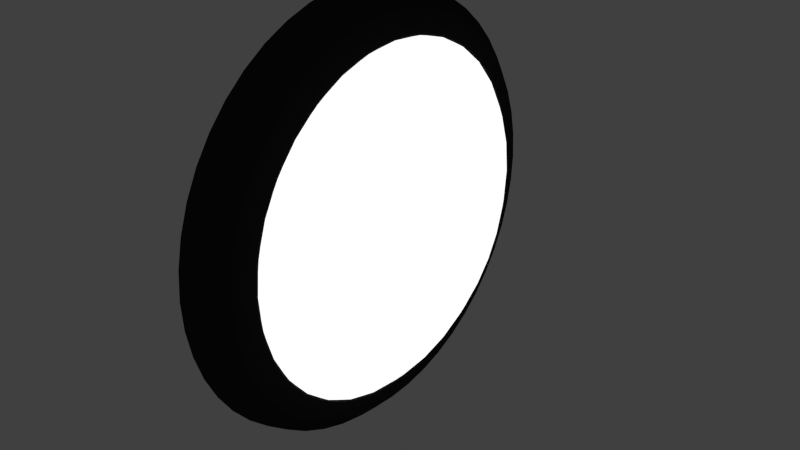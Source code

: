 # Source: wall_light.blend  (saved by Blender 2.68.0; exported with 4.5.12 LTS)
import bpy
from mathutils import Matrix  # noqa: F401  (used for matrix-valued properties, if any)

bpy.ops.wm.read_factory_settings(use_empty=True)
scene = bpy.context.scene
scene.name = 'Scene'

# ---- collections
col_collection_1 = bpy.data.collections.new('Collection 1'); scene.collection.children.link(col_collection_1)

# ---- materials (node trees are filled in below, after node groups)
mat_material_001 = bpy.data.materials.new('Material.001')
mat_material_001.alpha_threshold = 0.0
mat_material_001.roughness = 0.5
mat_material_001.line_color = (0.0, 0.0, 0.0, 1.0)
mat_material_002 = bpy.data.materials.new('Material.002')
mat_material_002.alpha_threshold = 0.0
mat_material_002.roughness = 0.5
mat_material_002.line_color = (0.0, 0.0, 0.0, 1.0)

# ---- material node trees
mat_material_001.use_nodes = True; mat_material_001.node_tree.nodes.clear()
_N = mat_material_001.node_tree.nodes; _L = mat_material_001.node_tree.links
n0 = _N.new('ShaderNodeOutputMaterial'); n0.name = 'Material Output'; n0.location = (300, 300)
n1 = _N.new('ShaderNodeBsdfDiffuse'); n1.name = 'Diffuse BSDF'; n1.location = (10, 300)
n1.inputs[0].default_value = (0.02539, 0.02539, 0.02539, 1.0)
_L.new(n1.outputs[0], n0.inputs[0])
n0.is_active_output = True
mat_material_002.use_nodes = True; mat_material_002.node_tree.nodes.clear()
_N = mat_material_002.node_tree.nodes; _L = mat_material_002.node_tree.links
n0 = _N.new('ShaderNodeOutputMaterial'); n0.name = 'Material Output'; n0.location = (300, 300)
n1 = _N.new('ShaderNodeEmission'); n1.name = 'Emission'; n1.location = (110, 300)
_L.new(n1.outputs[0], n0.inputs[0])
n0.is_active_output = True

# ---- world
world_world = bpy.data.worlds.new('World'); scene.world = world_world
world_world.use_nodes = True; world_world.node_tree.nodes.clear()
_N = world_world.node_tree.nodes; _L = world_world.node_tree.links
n0 = _N.new('ShaderNodeOutputWorld'); n0.name = 'World Output'; n0.location = (300, 300)
n1 = _N.new('ShaderNodeBackground'); n1.name = 'Background'; n1.location = (10, 300)
n1.inputs[0].default_value = (0.05088, 0.05088, 0.05088, 1.0)
_L.new(n1.outputs[0], n0.inputs[0])
n0.is_active_output = True
world_world.color = (0.05088, 0.05088, 0.05088)
world_world.use_sun_shadow = False
world_world.sun_shadow_jitter_overblur = 0.0
world_world.cycles.sampling_method = 'MANUAL'
world_world.cycles.sample_map_resolution = 256

# ---- meshes
me_torus = bpy.data.meshes.new('Torus')
me_torus.from_pydata([(-0.0001091, 0.0, 0.1122), (0.01115, 0.0, 0.07032), (0.01935, 0.0, 0.07854), (0.02235, 0.0, 0.08976), (0.01933, 0.0, 0.101), (0.01111, 0.0, 0.1092), (-0.0001082, -0.01464, 0.1112), (0.01115, -0.009177, 0.06972), (0.01935, -0.01025, 0.07787), (0.02235, -0.01171, 0.08899), (0.01933, -0.01318, 0.1001), (0.01111, -0.01425, 0.1082), (-0.0001054, -0.02903, 0.1083), (0.01115, -0.0182, 0.06792), (0.01935, -0.02032, 0.07586), (0.02235, -0.02323, 0.0867), (0.01933, -0.02613, 0.09753), (0.01111, -0.02825, 0.1055), (-0.0001008, -0.04293, 0.1036), (0.01115, -0.02691, 0.06497), (0.01936, -0.03005, 0.07256), (0.02235, -0.03434, 0.08293), (0.01934, -0.03863, 0.09329), (0.01112, -0.04178, 0.1009), (-9.453e-05, -0.05609, 0.09714), (0.01116, -0.03515, 0.0609), (0.01936, -0.03926, 0.06802), (0.02236, -0.04487, 0.07774), (0.01934, -0.05048, 0.08745), (0.01113, -0.05458, 0.09455), (-8.659e-05, -0.06829, 0.08899), (0.01116, -0.0428, 0.05579), (0.01937, -0.0478, 0.06231), (0.02236, -0.05463, 0.07121), (0.01935, -0.06146, 0.08011), (0.01113, -0.06646, 0.08662), (-7.718e-05, -0.07932, 0.07932), (0.01117, -0.04972, 0.04973), (0.01937, -0.05552, 0.05554), (0.02237, -0.06345, 0.06348), (0.01936, -0.07138, 0.0714), (0.01114, -0.07719, 0.0772), (-6.645e-05, -0.08899, 0.06829), (0.01118, -0.05578, 0.04281), (0.01938, -0.06229, 0.04782), (0.02238, -0.07119, 0.05465), (0.01937, -0.08009, 0.06148), (0.01115, -0.08661, 0.06647), (-5.457e-05, -0.09714, 0.05609), (0.01118, -0.06089, 0.03516), (0.01939, -0.068, 0.03928), (0.02239, -0.07771, 0.04489), (0.01938, -0.08743, 0.0505), (0.01116, -0.09454, 0.05459), (-4.177e-05, -0.1036, 0.04293), (0.01119, -0.06496, 0.02692), (0.0194, -0.07254, 0.03007), (0.0224, -0.08291, 0.03436), (0.01939, -0.09327, 0.03865), (0.01118, -0.1009, 0.04179), (-2.825e-05, -0.1083, 0.02903), (0.0112, -0.06791, 0.01821), (0.01941, -0.07584, 0.02034), (0.02241, -0.08668, 0.02325), (0.0194, -0.09751, 0.02615), (0.01119, -0.1054, 0.02826), (-1.425e-05, -0.1112, 0.01464), (0.01121, -0.06971, 0.009188), (0.01942, -0.07785, 0.01027), (0.02242, -0.08897, 0.01173), (0.01942, -0.1001, 0.0132), (0.0112, -0.1082, 0.01426), (-5.205e-12, -0.1122, 5.349e-09), (0.01122, -0.07031, 1.092e-05), (0.01943, -0.07852, 1.891e-05), (0.02243, -0.08974, 2.184e-05), (0.01943, -0.101, 1.892e-05), (0.01122, -0.1092, 1.093e-05), (1.425e-05, -0.1112, -0.01464), (0.01123, -0.06971, -0.009166), (0.01944, -0.07785, -0.01023), (0.02245, -0.08897, -0.01169), (0.01944, -0.1001, -0.01316), (0.01123, -0.1082, -0.01424), (2.825e-05, -0.1083, -0.02903), (0.01123, -0.06791, -0.01819), (0.01945, -0.07584, -0.0203), (0.02246, -0.08668, -0.0232), (0.01945, -0.09751, -0.02611), (0.01124, -0.1054, -0.02824), (4.177e-05, -0.1036, -0.04293), (0.01124, -0.06496, -0.02689), (0.01946, -0.07254, -0.03003), (0.02247, -0.08291, -0.03432), (0.01947, -0.09327, -0.03861), (0.01126, -0.1009, -0.04176), (5.457e-05, -0.09714, -0.05609), (0.01125, -0.06089, -0.03514), (0.01947, -0.068, -0.03924), (0.02248, -0.07771, -0.04485), (0.01948, -0.08743, -0.05046), (0.01127, -0.09454, -0.05457), (6.645e-05, -0.08899, -0.06829), (0.01126, -0.05578, -0.04279), (0.01948, -0.06229, -0.04778), (0.02249, -0.07119, -0.05461), (0.01949, -0.08009, -0.06144), (0.01128, -0.08661, -0.06644), (7.718e-05, -0.07932, -0.07932), (0.01127, -0.04972, -0.0497), (0.01948, -0.05552, -0.0555), (0.0225, -0.06345, -0.06343), (0.0195, -0.07138, -0.07137), (0.01129, -0.07719, -0.07718), (8.659e-05, -0.06829, -0.08899), (0.01127, -0.0428, -0.05577), (0.01949, -0.0478, -0.06227), (0.0225, -0.05463, -0.07117), (0.01951, -0.06146, -0.08007), (0.0113, -0.06646, -0.0866), (9.453e-05, -0.05609, -0.09714), (0.01128, -0.03515, -0.06088), (0.01949, -0.03926, -0.06798), (0.02251, -0.04487, -0.07769), (0.01951, -0.05048, -0.08741), (0.01131, -0.05458, -0.09453), (0.0001008, -0.04293, -0.1036), (0.01128, -0.02691, -0.06495), (0.0195, -0.03005, -0.07252), (0.02251, -0.03434, -0.08288), (0.01952, -0.03863, -0.09325), (0.01132, -0.04178, -0.1008), (0.0001054, -0.02903, -0.1083), (0.01128, -0.0182, -0.0679), (0.0195, -0.02032, -0.07583), (0.02252, -0.02323, -0.08666), (0.01952, -0.02613, -0.09749), (0.01132, -0.02825, -0.1054), (0.0001082, -0.01464, -0.1112), (0.01128, -0.009177, -0.0697), (0.0195, -0.01025, -0.07783), (0.02252, -0.01171, -0.08895), (0.01953, -0.01318, -0.1001), (0.01132, -0.01425, -0.1082), (0.0001091, -9.806e-09, -0.1122), (0.01129, -6.147e-09, -0.0703), (0.0195, -6.864e-09, -0.0785), (0.02252, -7.845e-09, -0.08971), (0.01953, -8.826e-09, -0.1009), (0.01132, -9.544e-09, -0.1092), (0.0001082, 0.01464, -0.1112), (0.01128, 0.009177, -0.0697), (0.0195, 0.01025, -0.07783), (0.02252, 0.01171, -0.08895), (0.01953, 0.01318, -0.1001), (0.01132, 0.01425, -0.1082), (0.0001054, 0.02903, -0.1083), (0.01128, 0.0182, -0.0679), (0.0195, 0.02032, -0.07583), (0.02252, 0.02323, -0.08666), (0.01952, 0.02613, -0.09749), (0.01132, 0.02825, -0.1054), (0.0001008, 0.04293, -0.1036), (0.01128, 0.02691, -0.06495), (0.0195, 0.03005, -0.07252), (0.02251, 0.03434, -0.08288), (0.01952, 0.03863, -0.09325), (0.01132, 0.04178, -0.1008), (9.453e-05, 0.05609, -0.09714), (0.01128, 0.03515, -0.06088), (0.01949, 0.03926, -0.06798), (0.02251, 0.04487, -0.07769), (0.01951, 0.05048, -0.08741), (0.01131, 0.05458, -0.09453), (8.659e-05, 0.06829, -0.08899), (0.01127, 0.0428, -0.05577), (0.01949, 0.0478, -0.06227), (0.0225, 0.05463, -0.07117), (0.01951, 0.06146, -0.08007), (0.0113, 0.06646, -0.0866), (7.718e-05, 0.07932, -0.07932), (0.01127, 0.04972, -0.0497), (0.01948, 0.05552, -0.0555), (0.0225, 0.06345, -0.06343), (0.0195, 0.07138, -0.07137), (0.01129, 0.07719, -0.07718), (6.645e-05, 0.08899, -0.06829), (0.01126, 0.05578, -0.04279), (0.01948, 0.06229, -0.04778), (0.02249, 0.07119, -0.05461), (0.01949, 0.08009, -0.06144), (0.01128, 0.08661, -0.06644), (5.457e-05, 0.09714, -0.05609), (0.01125, 0.06089, -0.03514), (0.01947, 0.068, -0.03924), (0.02248, 0.07771, -0.04485), (0.01948, 0.08743, -0.05046), (0.01127, 0.09454, -0.05457), (4.177e-05, 0.1036, -0.04293), (0.01124, 0.06496, -0.02689), (0.01946, 0.07254, -0.03003), (0.02247, 0.08291, -0.03432), (0.01947, 0.09327, -0.03861), (0.01126, 0.1009, -0.04176), (2.825e-05, 0.1083, -0.02903), (0.01123, 0.06791, -0.01819), (0.01945, 0.07584, -0.0203), (0.02246, 0.08668, -0.0232), (0.01945, 0.09751, -0.02611), (0.01124, 0.1054, -0.02824), (1.425e-05, 0.1112, -0.01464), (0.01123, 0.06971, -0.009166), (0.01944, 0.07785, -0.01023), (0.02245, 0.08897, -0.01169), (0.01944, 0.1001, -0.01316), (0.01123, 0.1082, -0.01424), (-5.205e-12, 0.1122, 5.349e-09), (0.01122, 0.07031, 1.092e-05), (0.01943, 0.07852, 1.891e-05), (0.02243, 0.08974, 2.184e-05), (0.01943, 0.101, 1.892e-05), (0.01122, 0.1092, 1.093e-05), (-1.425e-05, 0.1112, 0.01464), (0.01121, 0.06971, 0.009188), (0.01942, 0.07785, 0.01027), (0.02242, 0.08897, 0.01173), (0.01942, 0.1001, 0.0132), (0.0112, 0.1082, 0.01426), (-2.825e-05, 0.1083, 0.02903), (0.0112, 0.06791, 0.01821), (0.01941, 0.07584, 0.02034), (0.02241, 0.08668, 0.02325), (0.0194, 0.09751, 0.02615), (0.01119, 0.1054, 0.02826), (-4.177e-05, 0.1036, 0.04293), (0.01119, 0.06496, 0.02692), (0.0194, 0.07254, 0.03007), (0.0224, 0.08291, 0.03436), (0.01939, 0.09327, 0.03865), (0.01118, 0.1009, 0.04179), (-5.457e-05, 0.09714, 0.05609), (0.01118, 0.06089, 0.03516), (0.01939, 0.068, 0.03928), (0.02239, 0.07771, 0.04489), (0.01938, 0.08743, 0.0505), (0.01116, 0.09454, 0.05459), (-6.645e-05, 0.08899, 0.06829), (0.01118, 0.05578, 0.04281), (0.01938, 0.06229, 0.04782), (0.02238, 0.07119, 0.05465), (0.01937, 0.08009, 0.06148), (0.01115, 0.08661, 0.06647), (-7.718e-05, 0.07932, 0.07932), (0.01117, 0.04972, 0.04973), (0.01937, 0.05552, 0.05554), (0.02237, 0.06345, 0.06348), (0.01936, 0.07139, 0.0714), (0.01114, 0.07719, 0.0772), (-8.659e-05, 0.06829, 0.08899), (0.01116, 0.0428, 0.05579), (0.01937, 0.0478, 0.06231), (0.02236, 0.05463, 0.07121), (0.01935, 0.06146, 0.08011), (0.01113, 0.06646, 0.08662), (-9.453e-05, 0.05609, 0.09714), (0.01116, 0.03515, 0.0609), (0.01936, 0.03926, 0.06802), (0.02236, 0.04487, 0.07774), (0.01934, 0.05048, 0.08745), (0.01113, 0.05458, 0.09455), (-0.0001008, 0.04293, 0.1036), (0.01115, 0.02691, 0.06497), (0.01936, 0.03005, 0.07256), (0.02235, 0.03434, 0.08293), (0.01934, 0.03863, 0.09329), (0.01112, 0.04178, 0.1009), (-0.0001054, 0.02903, 0.1083), (0.01115, 0.0182, 0.06792), (0.01935, 0.02032, 0.07586), (0.02235, 0.02323, 0.0867), (0.01933, 0.02613, 0.09753), (0.01111, 0.02825, 0.1055), (-0.0001082, 0.01464, 0.1112), (0.01115, 0.009177, 0.06972), (0.01935, 0.01025, 0.07787), (0.02235, 0.01171, 0.08899), (0.01933, 0.01318, 0.1001), (0.01111, 0.01425, 0.1082)], [], [(1, 7, 8, 2), (2, 8, 9, 3), (3, 9, 10, 4), (4, 10, 11, 5), (0, 5, 11, 6), (7, 13, 14, 8), (8, 14, 15, 9), (9, 15, 16, 10), (10, 16, 17, 11), (11, 17, 12, 6), (13, 19, 20, 14), (14, 20, 21, 15), (15, 21, 22, 16), (16, 22, 23, 17), (17, 23, 18, 12), (19, 25, 26, 20), (20, 26, 27, 21), (21, 27, 28, 22), (22, 28, 29, 23), (23, 29, 24, 18), (25, 31, 32, 26), (26, 32, 33, 27), (27, 33, 34, 28), (28, 34, 35, 29), (29, 35, 30, 24), (31, 37, 38, 32), (32, 38, 39, 33), (33, 39, 40, 34), (34, 40, 41, 35), (35, 41, 36, 30), (37, 43, 44, 38), (38, 44, 45, 39), (39, 45, 46, 40), (40, 46, 47, 41), (41, 47, 42, 36), (43, 49, 50, 44), (44, 50, 51, 45), (45, 51, 52, 46), (46, 52, 53, 47), (47, 53, 48, 42), (49, 55, 56, 50), (50, 56, 57, 51), (51, 57, 58, 52), (52, 58, 59, 53), (53, 59, 54, 48), (55, 61, 62, 56), (56, 62, 63, 57), (57, 63, 64, 58), (58, 64, 65, 59), (59, 65, 60, 54), (61, 67, 68, 62), (62, 68, 69, 63), (63, 69, 70, 64), (64, 70, 71, 65), (65, 71, 66, 60), (67, 73, 74, 68), (68, 74, 75, 69), (69, 75, 76, 70), (70, 76, 77, 71), (71, 77, 72, 66), (73, 79, 80, 74), (74, 80, 81, 75), (75, 81, 82, 76), (76, 82, 83, 77), (77, 83, 78, 72), (79, 85, 86, 80), (80, 86, 87, 81), (81, 87, 88, 82), (82, 88, 89, 83), (83, 89, 84, 78), (85, 91, 92, 86), (86, 92, 93, 87), (87, 93, 94, 88), (88, 94, 95, 89), (89, 95, 90, 84), (91, 97, 98, 92), (92, 98, 99, 93), (93, 99, 100, 94), (94, 100, 101, 95), (95, 101, 96, 90), (97, 103, 104, 98), (98, 104, 105, 99), (99, 105, 106, 100), (100, 106, 107, 101), (101, 107, 102, 96), (103, 109, 110, 104), (104, 110, 111, 105), (105, 111, 112, 106), (106, 112, 113, 107), (107, 113, 108, 102), (109, 115, 116, 110), (110, 116, 117, 111), (111, 117, 118, 112), (112, 118, 119, 113), (113, 119, 114, 108), (115, 121, 122, 116), (116, 122, 123, 117), (117, 123, 124, 118), (118, 124, 125, 119), (119, 125, 120, 114), (121, 127, 128, 122), (122, 128, 129, 123), (123, 129, 130, 124), (124, 130, 131, 125), (125, 131, 126, 120), (127, 133, 134, 128), (128, 134, 135, 129), (129, 135, 136, 130), (130, 136, 137, 131), (131, 137, 132, 126), (133, 139, 140, 134), (134, 140, 141, 135), (135, 141, 142, 136), (136, 142, 143, 137), (137, 143, 138, 132), (139, 145, 146, 140), (140, 146, 147, 141), (141, 147, 148, 142), (142, 148, 149, 143), (143, 149, 144, 138), (145, 151, 152, 146), (146, 152, 153, 147), (147, 153, 154, 148), (148, 154, 155, 149), (149, 155, 150, 144), (151, 157, 158, 152), (152, 158, 159, 153), (153, 159, 160, 154), (154, 160, 161, 155), (155, 161, 156, 150), (157, 163, 164, 158), (158, 164, 165, 159), (159, 165, 166, 160), (160, 166, 167, 161), (161, 167, 162, 156), (163, 169, 170, 164), (164, 170, 171, 165), (165, 171, 172, 166), (166, 172, 173, 167), (167, 173, 168, 162), (169, 175, 176, 170), (170, 176, 177, 171), (171, 177, 178, 172), (172, 178, 179, 173), (173, 179, 174, 168), (175, 181, 182, 176), (176, 182, 183, 177), (177, 183, 184, 178), (178, 184, 185, 179), (179, 185, 180, 174), (181, 187, 188, 182), (182, 188, 189, 183), (183, 189, 190, 184), (184, 190, 191, 185), (185, 191, 186, 180), (187, 193, 194, 188), (188, 194, 195, 189), (189, 195, 196, 190), (190, 196, 197, 191), (191, 197, 192, 186), (193, 199, 200, 194), (194, 200, 201, 195), (195, 201, 202, 196), (196, 202, 203, 197), (197, 203, 198, 192), (199, 205, 206, 200), (200, 206, 207, 201), (201, 207, 208, 202), (202, 208, 209, 203), (203, 209, 204, 198), (205, 211, 212, 206), (206, 212, 213, 207), (207, 213, 214, 208), (208, 214, 215, 209), (209, 215, 210, 204), (211, 217, 218, 212), (212, 218, 219, 213), (213, 219, 220, 214), (214, 220, 221, 215), (215, 221, 216, 210), (217, 223, 224, 218), (218, 224, 225, 219), (219, 225, 226, 220), (220, 226, 227, 221), (221, 227, 222, 216), (223, 229, 230, 224), (224, 230, 231, 225), (225, 231, 232, 226), (226, 232, 233, 227), (227, 233, 228, 222), (229, 235, 236, 230), (230, 236, 237, 231), (231, 237, 238, 232), (232, 238, 239, 233), (233, 239, 234, 228), (235, 241, 242, 236), (236, 242, 243, 237), (237, 243, 244, 238), (238, 244, 245, 239), (239, 245, 240, 234), (241, 247, 248, 242), (242, 248, 249, 243), (243, 249, 250, 244), (244, 250, 251, 245), (245, 251, 246, 240), (247, 253, 254, 248), (248, 254, 255, 249), (249, 255, 256, 250), (250, 256, 257, 251), (251, 257, 252, 246), (253, 259, 260, 254), (254, 260, 261, 255), (255, 261, 262, 256), (256, 262, 263, 257), (257, 263, 258, 252), (259, 265, 266, 260), (260, 266, 267, 261), (261, 267, 268, 262), (262, 268, 269, 263), (263, 269, 264, 258), (265, 271, 272, 266), (266, 272, 273, 267), (267, 273, 274, 268), (268, 274, 275, 269), (269, 275, 270, 264), (271, 277, 278, 272), (272, 278, 279, 273), (273, 279, 280, 274), (274, 280, 281, 275), (275, 281, 276, 270), (277, 283, 284, 278), (278, 284, 285, 279), (279, 285, 286, 280), (280, 286, 287, 281), (281, 287, 282, 276), (283, 1, 2, 284), (284, 2, 3, 285), (285, 3, 4, 286), (286, 4, 5, 287), (287, 5, 0, 282), (276, 282, 0, 6, 12, 18, 24, 30, 36, 42, 48, 54, 60, 66, 72, 78, 84, 90, 96, 102, 108, 114, 120, 126, 132, 138, 144, 150, 156, 162, 168, 174, 180, 186, 192, 198, 204, 210, 216, 222, 228, 234, 240, 246, 252, 258, 264, 270)])
me_torus.materials.append(mat_material_001)
me_torus.use_remesh_preserve_volume = False
me_torus.use_remesh_preserve_attributes = False
me_torus.use_mirror_vertex_groups = False
me_torus.update()
me_sphere = bpy.data.meshes.new('Sphere')
me_sphere.from_pydata([(0.04619, 0.007466, 0.03753), (0.04619, 0.0, 0.03827), (0.04904, 0.0, 0.01951), (0.04904, 0.003806, 0.01913), (0.04157, 0.01084, 0.05449), (0.04157, 0.0, 0.05556), (0.04619, -0.007466, 0.03753), (0.04904, -0.003806, 0.01913), (0.05, -3.196e-08, 1.331e-08), (0.04619, 0.01464, 0.03536), (0.04904, 0.007466, 0.01802), (0.03536, 0.01379, 0.06935), (0.03536, 0.0, 0.07071), (0.04157, -0.01084, 0.05449), (0.04157, 0.02126, 0.05133), (0.04619, -0.01464, 0.03536), (0.04904, -0.007466, 0.01802), (0.04904, 0.01084, 0.01622), (0.04619, 0.02126, 0.03182), (0.02778, 0.01622, 0.08155), (0.02778, 0.0, 0.08315), (0.03536, -0.01379, 0.06935), (0.03536, 0.02706, 0.06533), (0.04157, -0.02126, 0.05133), (0.04157, 0.03087, 0.04619), (0.04619, -0.02126, 0.03182), (0.04904, -0.01084, 0.01622), (0.04904, 0.01379, 0.01379), (0.04619, 0.02706, 0.02706), (0.02222, 0.01738, 0.08738), (0.0221, 0.01159, 0.08807), (0.02218, 0.0, 0.08913), (0.02778, -0.01622, 0.08155), (0.02778, 0.03182, 0.07682), (0.03536, -0.02706, 0.06533), (0.03536, 0.03928, 0.05879), (0.04157, -0.03087, 0.04619), (0.04157, 0.03928, 0.03928), (0.04619, -0.02706, 0.02706), (0.04904, -0.01379, 0.01379), (0.04904, 0.01622, 0.01084), (0.04619, 0.03182, 0.02126), (0.0221, -0.01159, 0.08807), (0.02222, -0.01738, 0.08738), (0.0221, 0.02299, 0.08581), (0.02219, 0.03411, 0.08234), (0.02218, 0.0341, 0.08234), (0.02778, -0.03182, 0.07682), (0.02778, 0.04619, 0.06913), (0.03536, -0.03928, 0.05879), (0.03536, 0.05, 0.05), (0.04157, -0.03928, 0.03928), (0.04157, 0.04619, 0.03087), (0.04619, -0.03182, 0.02126), (0.04904, -0.01622, 0.01084), (0.04904, 0.01802, 0.007466), (0.04619, 0.03536, 0.01464), (0.0221, -0.02299, 0.08581), (0.02219, -0.03411, 0.08234), (0.02218, -0.0341, 0.08234), (0.02223, 0.04949, 0.07406), (0.02211, 0.0444, 0.07693), (0.02778, -0.04619, 0.06913), (0.02778, 0.05879, 0.05879), (0.03536, -0.05, 0.05), (0.03536, 0.05879, 0.03928), (0.04157, -0.04619, 0.03087), (0.04157, 0.05133, 0.02126), (0.04619, -0.03536, 0.01464), (0.04904, -0.01802, 0.007466), (0.04904, 0.01913, 0.003806), (0.04619, 0.03753, 0.007466), (0.02211, -0.0444, 0.07693), (0.02223, -0.04949, 0.07406), (0.02212, 0.05406, 0.07047), (0.0222, 0.06301, 0.06301), (0.0222, 0.063, 0.06302), (0.02778, -0.05879, 0.05879), (0.02778, 0.06913, 0.04619), (0.03536, -0.05879, 0.03928), (0.03536, 0.06533, 0.02706), (0.04157, -0.05133, 0.02126), (0.04157, 0.05449, 0.01084), (0.04619, -0.03753, 0.007466), (0.04904, -0.01913, 0.003806), (0.04904, 0.01951, 7.011e-09), (0.04619, 0.03827, -7.689e-10), (0.02212, -0.05406, 0.07047), (0.0222, -0.06301, 0.06301), (0.0222, -0.063, 0.06302), (0.02225, 0.07405, 0.04948), (0.02213, 0.07044, 0.05407), (0.02778, -0.06913, 0.04619), (0.02778, 0.07682, 0.03182), (0.03536, -0.06533, 0.02706), (0.03536, 0.06935, 0.01379), (0.04157, -0.05449, 0.01084), (0.04157, 0.05556, -2.676e-09), (0.04619, -0.03827, 1.262e-08), (0.04904, -0.01951, 1.196e-08), (0.04904, 0.01913, -0.003806), (0.04619, 0.03753, -0.007466), (0.02213, -0.07044, 0.05407), (0.02225, -0.07405, 0.04948), (0.02214, 0.07689, 0.04441), (0.02222, 0.0823, 0.03409), (0.02222, 0.08229, 0.03411), (0.02778, -0.07682, 0.03182), (0.02778, 0.08155, 0.01622), (0.03536, -0.06935, 0.01379), (0.03536, 0.07071, -2.937e-09), (0.04157, -0.05556, 1.479e-08), (0.04157, 0.05449, -0.01084), (0.04619, -0.03753, -0.007466), (0.04904, -0.01913, -0.003806), (0.04904, 0.01802, -0.007466), (0.04619, 0.03536, -0.01464), (0.02214, -0.07689, 0.04441), (0.02222, -0.0823, 0.03409), (0.02222, -0.08229, 0.03411), (0.02228, 0.08732, 0.01737), (0.02215, 0.08575, 0.023), (0.02778, -0.08155, 0.01622), (0.02778, 0.08315, -6.6e-09), (0.03536, -0.07071, 2.384e-08), (0.03536, 0.06935, -0.01379), (0.04157, -0.05449, -0.01084), (0.04157, 0.05133, -0.02126), (0.04619, -0.03536, -0.01464), (0.04904, -0.01802, -0.007466), (0.04619, 0.03182, -0.02126), (0.04904, 0.01622, -0.01084), (0.02215, -0.08575, 0.023), (0.02228, -0.08732, 0.01737), (0.02216, 0.08801, 0.01161), (0.02225, 0.08906, -1.171e-08), (0.02225, 0.08905, 2.166e-05), (0.02778, -0.08315, 3.878e-09), (0.02778, 0.08155, -0.01622), (0.03536, -0.06935, -0.01379), (0.03536, 0.06533, -0.02706), (0.04157, -0.05133, -0.02126), (0.04157, 0.04619, -0.03087), (0.04619, -0.03182, -0.02126), (0.04904, -0.01622, -0.01084), (0.04619, 0.02706, -0.02706), (0.04904, 0.01379, -0.01379), (0.02216, -0.08801, 0.01161), (0.02225, -0.08906, -7.935e-09), (0.02225, -0.08905, 2.166e-05), (0.02231, 0.08729, -0.01736), (0.02218, 0.08799, -0.01156), (0.02778, -0.08155, -0.01622), (0.02778, 0.07682, -0.03182), (0.03536, -0.06533, -0.02706), (0.03536, 0.05879, -0.03928), (0.04157, -0.04619, -0.03087), (0.04157, 0.03928, -0.03928), (0.04619, -0.02706, -0.02706), (0.04904, -0.01379, -0.01379), (0.04619, 0.02126, -0.03182), (0.04904, 0.01084, -0.01622), (0.02218, -0.08799, -0.01156), (0.02231, -0.08729, -0.01736), (0.02219, 0.08572, -0.02295), (0.02228, 0.08225, -0.03407), (0.02228, 0.08226, -0.03405), (0.02778, -0.07682, -0.03182), (0.02778, 0.06913, -0.04619), (0.03536, -0.05879, -0.03928), (0.03536, 0.05, -0.05), (0.04157, -0.03928, -0.03928), (0.04157, 0.03087, -0.04619), (0.04619, -0.02126, -0.03182), (0.04904, -0.01084, -0.01622), (0.04619, 0.01464, -0.03536), (0.04904, 0.007466, -0.01802), (0.02219, -0.08572, -0.02295), (0.02228, -0.08225, -0.03407), (0.02228, -0.08226, -0.03405), (0.02233, 0.07398, -0.04943), (0.02221, 0.07684, -0.04434), (0.02778, -0.06913, -0.04619), (0.02778, 0.05879, -0.05879), (0.03536, -0.05, -0.05), (0.03536, 0.03928, -0.05879), (0.04157, -0.03087, -0.04619), (0.04157, 0.02126, -0.05133), (0.04619, -0.01464, -0.03536), (0.04904, -0.007466, -0.01802), (0.04619, 0.007466, -0.03753), (0.04904, 0.003806, -0.01913), (0.02221, -0.07684, -0.04434), (0.02233, -0.07398, -0.04943), (0.02222, 0.07039, -0.05399), (0.0223, 0.06293, -0.06293), (0.0223, 0.06294, -0.06292), (0.02778, -0.05879, -0.05879), (0.02778, 0.04619, -0.06913), (0.03536, -0.03928, -0.05879), (0.03536, 0.02706, -0.06533), (0.04157, -0.02126, -0.05133), (0.04157, 0.01084, -0.05449), (0.04619, -0.007466, -0.03753), (0.04904, -0.003806, -0.01913), (0.04619, -7.031e-09, -0.03827), (0.04904, -3.829e-09, -0.01951), (0.02222, -0.07039, -0.05399), (0.0223, -0.06293, -0.06293), (0.0223, -0.06294, -0.06292), (0.02235, 0.04942, -0.07396), (0.02223, 0.05401, -0.07036), (0.02778, -0.04619, -0.06913), (0.02778, 0.03182, -0.07682), (0.03536, -0.02706, -0.06533), (0.03536, 0.01379, -0.06935), (0.04157, -0.01084, -0.05449), (0.04157, -9.941e-09, -0.05556), (0.02223, -0.05401, -0.07036), (0.02235, -0.04942, -0.07396), (0.02223, 0.04436, -0.0768), (0.02232, 0.03405, -0.08221), (0.02232, 0.03406, -0.08221), (0.02778, -0.03182, -0.07682), (0.02778, 0.01622, -0.08155), (0.03536, -0.01379, -0.06935), (0.03536, -1.343e-08, -0.07071), (0.02223, -0.04436, -0.0768), (0.02232, -0.03405, -0.08221), (0.02232, -0.03406, -0.08221), (0.02236, 0.01735, -0.08723), (0.02224, 0.02296, -0.08566), (0.02778, -0.01622, -0.08155), (0.02778, 1.7e-09, -0.08315), (0.02224, -0.02296, -0.08566), (0.02236, -0.01735, -0.08723), (0.02224, 0.01158, -0.08792), (0.02232, 3.17e-09, -0.08898), (0.02224, -0.01158, -0.08792), (0.02232, -7.781e-09, -0.08898)], [], [(0, 1, 2, 3), (20, 12, 11, 19), (1, 0, 4, 5), (20, 19, 30, 31), (19, 29, 30), (5, 4, 11, 12), (45, 46, 44, 33), (44, 29, 19, 33), (11, 4, 14, 22), (9, 0, 3, 10), (19, 11, 22, 33), (0, 9, 14, 4), (33, 48, 61, 45), (48, 60, 61), (14, 24, 35, 22), (9, 10, 17, 18), (22, 35, 48, 33), (14, 9, 18, 24), (75, 76, 74, 63), (74, 60, 48, 63), (24, 37, 50, 35), (18, 17, 27, 28), (48, 35, 50, 63), (24, 18, 28, 37), (63, 78, 91, 75), (78, 90, 91), (50, 37, 52, 65), (28, 27, 40, 41), (63, 50, 65, 78), (37, 28, 41, 52), (105, 106, 104, 93), (104, 90, 78, 93), (65, 52, 67, 80), (41, 40, 55, 56), (78, 65, 80, 93), (41, 56, 67, 52), (93, 108, 121, 105), (108, 120, 121), (67, 82, 95, 80), (56, 55, 70, 71), (93, 80, 95, 108), (56, 71, 82, 67), (135, 136, 134, 123), (134, 120, 108, 123), (95, 82, 97, 110), (71, 70, 85, 86), (108, 95, 110, 123), (71, 86, 97, 82), (123, 138, 151, 135), (138, 150, 151), (97, 112, 125, 110), (86, 85, 100, 101), (110, 125, 138, 123), (97, 86, 101, 112), (165, 166, 164, 153), (164, 150, 138, 153), (112, 127, 140, 125), (101, 100, 115, 116), (125, 140, 153, 138), (101, 116, 127, 112), (153, 168, 181, 165), (168, 180, 181), (127, 142, 155, 140), (115, 131, 130, 116), (140, 155, 168, 153), (116, 130, 142, 127), (195, 196, 194, 183), (194, 180, 168, 183), (142, 157, 170, 155), (131, 146, 145, 130), (155, 170, 183, 168), (130, 145, 157, 142), (183, 198, 211, 195), (198, 210, 211), (157, 172, 185, 170), (146, 161, 160, 145), (170, 185, 198, 183), (145, 160, 172, 157), (221, 222, 220, 213), (220, 210, 198, 213), (172, 187, 200, 185), (161, 176, 175, 160), (185, 200, 213, 198), (160, 175, 187, 172), (213, 224, 231, 221), (224, 230, 231), (187, 202, 215, 200), (176, 191, 190, 175), (200, 215, 224, 213), (175, 190, 202, 187), (233, 237, 236, 224), (236, 230, 224), (202, 217, 226, 215), (191, 206, 205, 190), (215, 226, 233, 224), (202, 190, 205, 217), (233, 232, 238, 239), (239, 237, 233), (232, 235, 238), (226, 217, 216, 225), (206, 204, 203, 205), (226, 225, 232, 233), (205, 203, 216, 217), (223, 228, 234, 232), (234, 235, 232), (216, 201, 214, 225), (204, 189, 188, 203), (225, 214, 223, 232), (203, 188, 201, 216), (228, 223, 227, 229), (212, 219, 227, 223), (214, 201, 186, 199), (188, 189, 174, 173), (214, 199, 212, 223), (188, 173, 186, 201), (197, 208, 218, 212), (218, 219, 212), (199, 186, 171, 184), (174, 159, 158, 173), (199, 184, 197, 212), (173, 158, 171, 186), (208, 197, 207, 209), (182, 193, 207, 197), (184, 171, 156, 169), (159, 144, 143, 158), (184, 169, 182, 197), (158, 143, 156, 171), (167, 178, 192, 182), (192, 193, 182), (169, 156, 141, 154), (143, 144, 129, 128), (169, 154, 167, 182), (156, 143, 128, 141), (178, 167, 177, 179), (152, 163, 177, 167), (154, 141, 126, 139), (129, 114, 113, 128), (154, 139, 152, 167), (128, 113, 126, 141), (137, 148, 162, 152), (162, 163, 152), (139, 126, 111, 124), (114, 99, 98, 113), (139, 124, 137, 152), (126, 113, 98, 111), (148, 137, 147, 149), (122, 133, 147, 137), (111, 96, 109, 124), (99, 84, 83, 98), (124, 109, 122, 137), (98, 83, 96, 111), (107, 118, 132, 122), (132, 133, 122), (109, 96, 81, 94), (84, 69, 68, 83), (109, 94, 107, 122), (83, 68, 81, 96), (118, 107, 117, 119), (92, 103, 117, 107), (94, 81, 66, 79), (69, 54, 53, 68), (94, 79, 92, 107), (68, 53, 66, 81), (77, 88, 102, 92), (102, 103, 92), (79, 66, 51, 64), (54, 39, 38, 53), (79, 64, 77, 92), (53, 38, 51, 66), (88, 77, 87, 89), (62, 73, 87, 77), (64, 51, 36, 49), (39, 26, 25, 38), (64, 49, 62, 77), (38, 25, 36, 51), (47, 58, 72, 62), (72, 73, 62), (49, 36, 23, 34), (26, 16, 15, 25), (49, 34, 47, 62), (25, 15, 23, 36), (58, 47, 57, 59), (32, 43, 57, 47), (34, 23, 13, 21), (16, 7, 6, 15), (34, 21, 32, 47), (15, 6, 13, 23), (2, 8, 3), (3, 8, 10), (10, 8, 17), (17, 8, 27), (27, 8, 40), (40, 8, 55), (55, 8, 70), (70, 8, 85), (85, 8, 100), (100, 8, 115), (115, 8, 131), (131, 8, 146), (146, 8, 161), (161, 8, 176), (176, 8, 191), (191, 8, 206), (206, 8, 204), (204, 8, 189), (189, 8, 174), (174, 8, 159), (159, 8, 144), (144, 8, 129), (129, 8, 114), (114, 8, 99), (99, 8, 84), (84, 8, 69), (69, 8, 54), (54, 8, 39), (39, 8, 26), (26, 8, 16), (16, 8, 7), (20, 31, 42, 32), (42, 43, 32), (21, 13, 5, 12), (2, 1, 6, 7), (32, 21, 12, 20), (13, 6, 1, 5), (8, 2, 7)])
me_sphere.polygons.foreach_set('use_smooth', [True] * 225)
me_sphere.materials.append(mat_material_002)
me_sphere.use_remesh_preserve_volume = False
me_sphere.use_remesh_preserve_attributes = False
me_sphere.use_mirror_vertex_groups = False
me_sphere.update()

# ---- objects
ob_wall_light = bpy.data.objects.new('wall light', None)
ob_frame = bpy.data.objects.new('frame', me_torus)
ob_light = bpy.data.objects.new('light', me_sphere)

# ---- transforms, parenting, visibility, modifiers, constraints
ob_wall_light.location = (0.0, 0.0, 0.0)
ob_wall_light.empty_image_offset = (0.0, 0.0)
ob_wall_light.lineart.crease_threshold = 0.0
ob_frame.parent = ob_wall_light
ob_frame.location = (0.0, 0.0, 0.0)
ob_frame.lineart.crease_threshold = 0.0
ob_light.parent = ob_wall_light
ob_light.location = (0.0, 0.0, 0.0)
ob_light.lineart.crease_threshold = 0.0

# ---- collection membership
col_collection_1.objects.link(ob_wall_light)
col_collection_1.objects.link(ob_frame)
col_collection_1.objects.link(ob_light)

# ---- scene / render settings (as saved in the file)
scene.frame_start = 1; scene.frame_end = 250; scene.frame_set(1)
scene.render.engine = 'CYCLES'
scene.render.resolution_percentage = 50
scene.render.dither_intensity = 0.0
scene.cycles.use_denoising = False
scene.cycles.samples = 10
scene.cycles.sampling_pattern = 'TABULATED_SOBOL'
scene.cycles.light_sampling_threshold = 0.0
scene.cycles.use_adaptive_sampling = False
scene.cycles.use_light_tree = False
scene.cycles.blur_glossy = 0.0
scene.cycles.volume_bounces = 1
scene.cycles.pixel_filter_type = 'GAUSSIAN'
scene.cycles.sample_clamp_indirect = 0.0
scene.view_settings.view_transform = 'Standard'
bpy.context.view_layer.update()

# ---- added for rendering (the .blend has no active camera): camera
cam_auto = bpy.data.cameras.new('AutoCamera')
cam_auto.lens = 50.0
cam_auto.sensor_width = 36.0
cam_auto.clip_end = 1000.0
ob_auto_camera = bpy.data.objects.new('AutoCamera', cam_auto)
scene.collection.objects.link(ob_auto_camera)
ob_auto_camera.location = (0.322127, -0.356618, 0.237745)
ob_auto_camera.rotation_euler = (1.09748, -7.21219e-08, 0.694738)
scene.camera = ob_auto_camera
bpy.context.view_layer.update()
